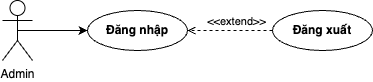

The diagram above was exported from draw.io. Its source (the exported page's mxGraphModel, read from the mxfile embedded in the PNG):
<mxGraphModel dx="686" dy="404" grid="1" gridSize="10" guides="1" tooltips="1" connect="1" arrows="1" fold="1" page="1" pageScale="1" pageWidth="850" pageHeight="1100" math="0" shadow="0">
  <root>
    <mxCell id="0" />
    <mxCell id="1" parent="0" />
    <mxCell id="2" value="Admin" style="shape=umlActor;verticalLabelPosition=bottom;verticalAlign=top;html=1;outlineConnect=0;" parent="1" vertex="1">
      <mxGeometry x="340" y="250" width="30" height="60" as="geometry" />
    </mxCell>
    <mxCell id="5" value="Đăng nhập" style="ellipse;whiteSpace=wrap;html=1;fontStyle=1" parent="1" vertex="1">
      <mxGeometry x="425" y="260" width="100" height="40" as="geometry" />
    </mxCell>
    <mxCell id="7" value="&lt;span style=&quot;color: rgb(0, 0, 0); font-weight: 700;&quot;&gt;Đăng xuất&lt;/span&gt;" style="ellipse;whiteSpace=wrap;html=1;" parent="1" vertex="1">
      <mxGeometry x="610" y="260" width="100" height="40" as="geometry" />
    </mxCell>
    <mxCell id="8" value="" style="endArrow=classic;html=1;exitX=0.5;exitY=0.5;exitDx=0;exitDy=0;exitPerimeter=0;" parent="1" source="2" target="5" edge="1">
      <mxGeometry width="50" height="50" relative="1" as="geometry">
        <mxPoint x="380" y="275.1687116564417" as="sourcePoint" />
        <mxPoint x="495.4000000000001" y="238" as="targetPoint" />
      </mxGeometry>
    </mxCell>
    <mxCell id="10" value="&amp;lt;&amp;lt;extend&amp;gt;&amp;gt;" style="html=1;verticalAlign=bottom;labelBackgroundColor=none;endArrow=open;endFill=0;dashed=1;entryX=1;entryY=0.5;entryDx=0;entryDy=0;" parent="1" source="7" target="5" edge="1">
      <mxGeometry x="-0.1429" width="160" relative="1" as="geometry">
        <mxPoint x="450" y="290" as="sourcePoint" />
        <mxPoint x="610" y="290" as="targetPoint" />
        <mxPoint as="offset" />
      </mxGeometry>
    </mxCell>
  </root>
</mxGraphModel>